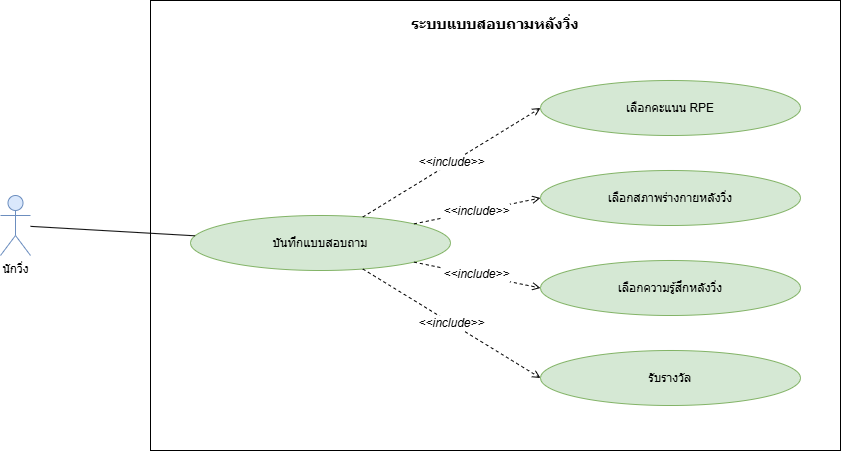

The diagram above was exported from draw.io. Its source (the exported page's mxGraphModel, read from the mxfile embedded in the PNG):
<mxGraphModel dx="1371" dy="650" grid="1" gridSize="10" guides="1" tooltips="1" connect="1" arrows="1" fold="1" page="1" pageScale="1" pageWidth="1100" pageHeight="850" math="0" shadow="0">
  <root>
    <mxCell id="0" />
    <mxCell id="1" parent="0" />
    <mxCell id="c53" parent="1" style="rounded=0;whiteSpace=wrap;html=1;verticalAlign=top;fontStyle=1;fontSize=15;align=center;spacingTop=8;fillColor=none;strokeColor=#000000;" value="ระบบแบบสอบถามหลังวิ่ง" vertex="1">
      <mxGeometry height="450" width="690" x="320" y="40" as="geometry" />
    </mxCell>
    <mxCell id="c54" parent="1" style="ellipse;whiteSpace=wrap;html=1;fillColor=#d5e8d4;strokeColor=#82b366;fontSize=12;" value="บันทึกแบบสอบถาม" vertex="1">
      <mxGeometry height="55" width="260" x="360" y="255" as="geometry" />
    </mxCell>
    <mxCell id="c55" parent="1" style="ellipse;whiteSpace=wrap;html=1;fillColor=#d5e8d4;strokeColor=#82b366;fontSize=12;" value="เลือกคะแนน RPE" vertex="1">
      <mxGeometry height="55" width="260" x="710" y="120" as="geometry" />
    </mxCell>
    <mxCell id="c56" parent="1" style="ellipse;whiteSpace=wrap;html=1;fillColor=#d5e8d4;strokeColor=#82b366;fontSize=12;" value="เลือกสภาพร่างกายหลังวิ่ง" vertex="1">
      <mxGeometry height="55" width="260" x="710" y="210" as="geometry" />
    </mxCell>
    <mxCell id="c57" parent="1" style="ellipse;whiteSpace=wrap;html=1;fillColor=#d5e8d4;strokeColor=#82b366;fontSize=12;" value="เลือกความรู้สึกหลังวิ่ง" vertex="1">
      <mxGeometry height="55" width="260" x="710" y="300" as="geometry" />
    </mxCell>
    <mxCell id="c58" parent="1" style="ellipse;whiteSpace=wrap;html=1;fillColor=#d5e8d4;strokeColor=#82b366;fontSize=12;" value="รับรางวัล" vertex="1">
      <mxGeometry height="55" width="260" x="710" y="390" as="geometry" />
    </mxCell>
    <mxCell id="c59" parent="1" style="shape=umlActor;verticalLabelPosition=bottom;labelBackgroundColor=#ffffff;verticalAlign=top;html=1;outlineConnect=0;fillColor=#dae8fc;strokeColor=#6c8ebf;" value="นักวิ่ง" vertex="1">
      <mxGeometry height="60" width="30" x="170" y="235" as="geometry" />
    </mxCell>
    <mxCell id="c60" edge="1" parent="1" source="c59" style="endArrow=none;html=1;rounded=0;strokeColor=#000000;" target="c54">
      <mxGeometry relative="1" as="geometry" />
    </mxCell>
    <mxCell id="c61" edge="1" parent="1" source="c54" style="endArrow=open;endFill=0;dashed=1;html=1;fontSize=12;fontStyle=2;labelBackgroundColor=#ffffff;strokeColor=#000000;fontColor=#000000;entryX=0;entryY=0.5;entryDx=0;entryDy=0;" target="c55" value="&amp;lt;&amp;lt;include&amp;gt;&amp;gt;">
      <mxGeometry relative="1" as="geometry" />
    </mxCell>
    <mxCell id="c62" edge="1" parent="1" source="c54" style="endArrow=open;endFill=0;dashed=1;html=1;fontSize=12;fontStyle=2;labelBackgroundColor=#ffffff;strokeColor=#000000;fontColor=#000000;entryX=0;entryY=0.5;entryDx=0;entryDy=0;" target="c56" value="&amp;lt;&amp;lt;include&amp;gt;&amp;gt;">
      <mxGeometry relative="1" as="geometry" />
    </mxCell>
    <mxCell id="c63" edge="1" parent="1" source="c54" style="endArrow=open;endFill=0;dashed=1;html=1;fontSize=12;fontStyle=2;labelBackgroundColor=#ffffff;strokeColor=#000000;fontColor=#000000;entryX=0;entryY=0.5;entryDx=0;entryDy=0;" target="c57" value="&amp;lt;&amp;lt;include&amp;gt;&amp;gt;">
      <mxGeometry relative="1" as="geometry" />
    </mxCell>
    <mxCell id="c64" edge="1" parent="1" source="c54" style="endArrow=open;endFill=0;dashed=1;html=1;fontSize=12;fontStyle=2;labelBackgroundColor=#ffffff;strokeColor=#000000;fontColor=#000000;entryX=0;entryY=0.5;entryDx=0;entryDy=0;" target="c58" value="&amp;lt;&amp;lt;include&amp;gt;&amp;gt;">
      <mxGeometry relative="1" as="geometry" />
    </mxCell>
  </root>
</mxGraphModel>